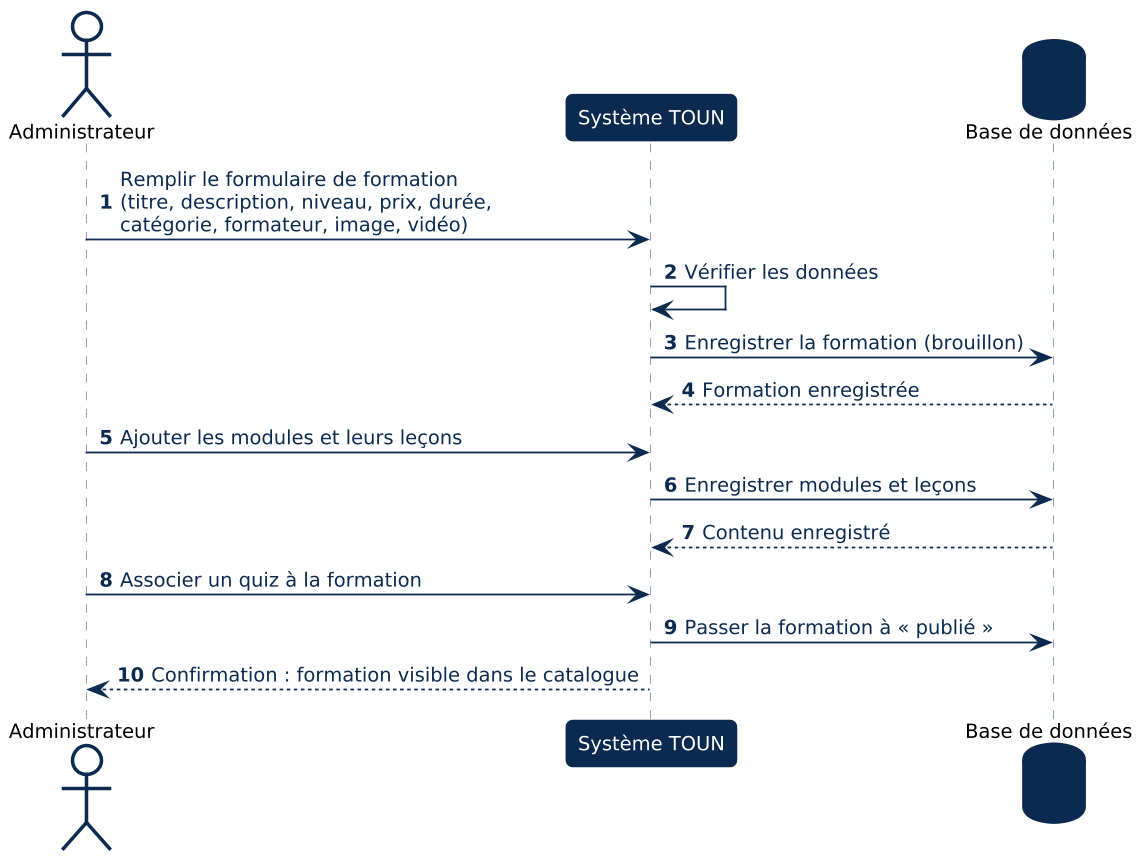

The diagram above was rendered by PlantUML. Its source (embedded in the PNG):
@startuml
!include _style.iuml
autonumber
actor Administrateur as A
participant "Système TOUN" as S
database "Base de données" as DB
A -> S : Remplir le formulaire de formation\n(titre, description, niveau, prix, durée,\ncatégorie, formateur, image, vidéo)
S -> S : Vérifier les données
S -> DB : Enregistrer la formation (brouillon)
DB --> S : Formation enregistrée
A -> S : Ajouter les modules et leurs leçons
S -> DB : Enregistrer modules et leçons
DB --> S : Contenu enregistré
A -> S : Associer un quiz à la formation
S -> DB : Passer la formation à « publié »
S --> A : Confirmation : formation visible dans le catalogue
@enduml